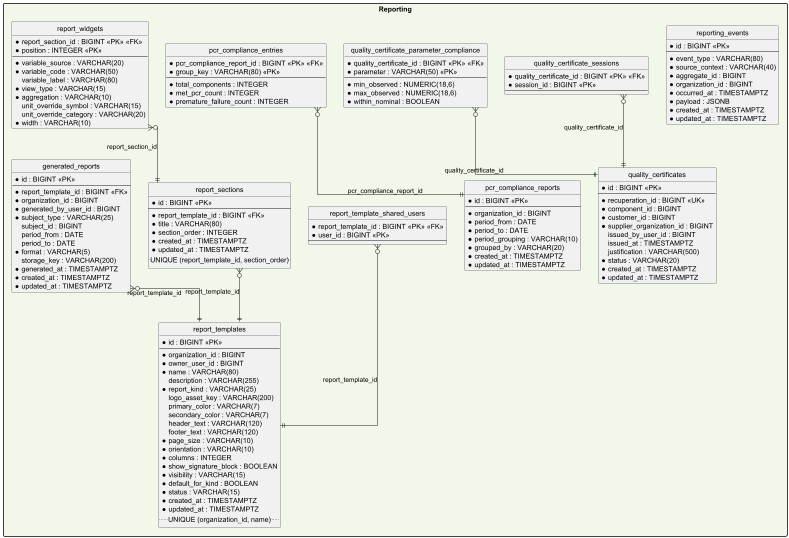

The diagram above was rendered by PlantUML. Its source (embedded in the PNG):
@startuml Reliant_Reporting_Database
skinparam linetype ortho
skinparam packageStyle rectangle
hide circle
hide empty members

package "Reporting" #F1F8E9 {
entity "reporting_events" as reporting_events {
  * id : BIGINT <<PK>>
  --
  * event_type : VARCHAR(80) 
  * source_context : VARCHAR(40) 
  * aggregate_id : BIGINT 
  * organization_id : BIGINT 
  * occurred_at : TIMESTAMPTZ 
  * payload : JSONB 
  * created_at : TIMESTAMPTZ 
  * updated_at : TIMESTAMPTZ 
}
entity "quality_certificates" as quality_certificates {
  * id : BIGINT <<PK>>
  --
  * recuperation_id : BIGINT <<UK>>
  * component_id : BIGINT 
  * customer_id : BIGINT 
  * supplier_organization_id : BIGINT 
  issued_by_user_id : BIGINT 
  issued_at : TIMESTAMPTZ 
  justification : VARCHAR(500) 
  * status : VARCHAR(20) 
  * created_at : TIMESTAMPTZ 
  * updated_at : TIMESTAMPTZ 
}
entity "quality_certificate_sessions" as quality_certificate_sessions {
  * quality_certificate_id : BIGINT <<PK>> <<FK>>
  * session_id : BIGINT <<PK>>
  --
}
entity "quality_certificate_parameter_compliance" as quality_certificate_parameter_compliance {
  * quality_certificate_id : BIGINT <<PK>> <<FK>>
  * parameter : VARCHAR(50) <<PK>>
  --
  * min_observed : NUMERIC(18,6) 
  * max_observed : NUMERIC(18,6) 
  * within_nominal : BOOLEAN 
}
entity "pcr_compliance_reports" as pcr_compliance_reports {
  * id : BIGINT <<PK>>
  --
  * organization_id : BIGINT 
  * period_from : DATE 
  * period_to : DATE 
  * period_grouping : VARCHAR(10) 
  * grouped_by : VARCHAR(20) 
  * created_at : TIMESTAMPTZ 
  * updated_at : TIMESTAMPTZ 
}
entity "pcr_compliance_entries" as pcr_compliance_entries {
  * pcr_compliance_report_id : BIGINT <<PK>> <<FK>>
  * group_key : VARCHAR(80) <<PK>>
  --
  * total_components : INTEGER 
  * met_pcr_count : INTEGER 
  * premature_failure_count : INTEGER 
}
entity "report_templates" as report_templates {
  * id : BIGINT <<PK>>
  --
  * organization_id : BIGINT 
  * owner_user_id : BIGINT 
  * name : VARCHAR(80) 
  description : VARCHAR(255) 
  * report_kind : VARCHAR(25) 
  logo_asset_key : VARCHAR(200) 
  primary_color : VARCHAR(7) 
  secondary_color : VARCHAR(7) 
  header_text : VARCHAR(120) 
  footer_text : VARCHAR(120) 
  * page_size : VARCHAR(10) 
  * orientation : VARCHAR(10) 
  * columns : INTEGER 
  * show_signature_block : BOOLEAN 
  * visibility : VARCHAR(15) 
  * default_for_kind : BOOLEAN 
  * status : VARCHAR(15) 
  * created_at : TIMESTAMPTZ 
  * updated_at : TIMESTAMPTZ 
  .. UNIQUE (organization_id, name) ..
}
entity "report_template_shared_users" as report_template_shared_users {
  * report_template_id : BIGINT <<PK>> <<FK>>
  * user_id : BIGINT <<PK>>
  --
}
entity "report_sections" as report_sections {
  * id : BIGINT <<PK>>
  --
  * report_template_id : BIGINT <<FK>>
  * title : VARCHAR(80) 
  * section_order : INTEGER 
  * created_at : TIMESTAMPTZ 
  * updated_at : TIMESTAMPTZ 
  .. UNIQUE (report_template_id, section_order) ..
}
entity "report_widgets" as report_widgets {
  * report_section_id : BIGINT <<PK>> <<FK>>
  * position : INTEGER <<PK>>
  --
  * variable_source : VARCHAR(20) 
  * variable_code : VARCHAR(50) 
  variable_label : VARCHAR(80) 
  * view_type : VARCHAR(15) 
  * aggregation : VARCHAR(10) 
  unit_override_symbol : VARCHAR(15) 
  unit_override_category : VARCHAR(20) 
  * width : VARCHAR(10) 
}
entity "generated_reports" as generated_reports {
  * id : BIGINT <<PK>>
  --
  * report_template_id : BIGINT <<FK>>
  * organization_id : BIGINT 
  * generated_by_user_id : BIGINT 
  * subject_type : VARCHAR(25) 
  subject_id : BIGINT 
  period_from : DATE 
  period_to : DATE 
  * format : VARCHAR(5) 
  storage_key : VARCHAR(200) 
  * generated_at : TIMESTAMPTZ 
  * created_at : TIMESTAMPTZ 
  * updated_at : TIMESTAMPTZ 
}
quality_certificate_sessions }o--|| quality_certificates : quality_certificate_id
quality_certificate_parameter_compliance }o--|| quality_certificates : quality_certificate_id
pcr_compliance_entries }o--|| pcr_compliance_reports : pcr_compliance_report_id
report_template_shared_users }o--|| report_templates : report_template_id
report_sections }o--|| report_templates : report_template_id
report_widgets }o--|| report_sections : report_section_id
generated_reports }o--|| report_templates : report_template_id
}

@enduml